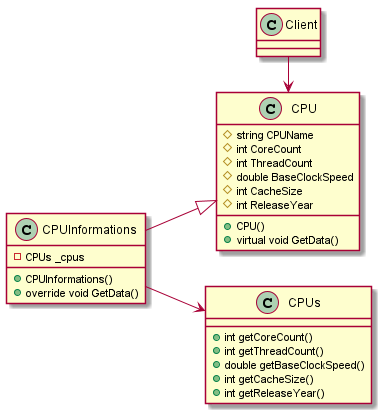

The diagram above was rendered by PlantUML. Its source (embedded in the PNG):
@startuml scenario_uml
left to right direction

class CPUs{
    +int getCoreCount()
    +int getThreadCount()
    +double getBaseClockSpeed()
    +int getCacheSize()
    +int getReleaseYear()
}

class CPU{
    #string CPUName
    #int CoreCount
    #int ThreadCount
    #double BaseClockSpeed
    #int CacheSize
    #int ReleaseYear

    +CPU()
    +virtual void GetData()
}

class CPUInformations{
    -CPUs _cpus

    +CPUInformations()
    +override void GetData()
}

class Client{

}

CPUInformations --|> CPU
CPUInformations --> CPUs
Client -> CPU


@enduml